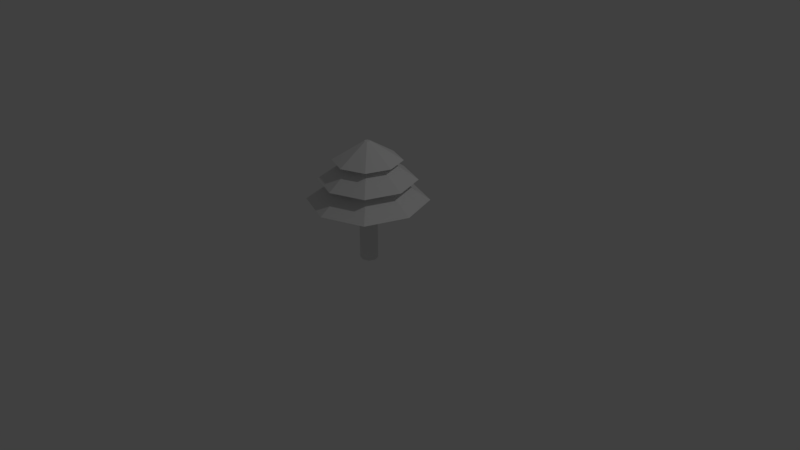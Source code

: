 # Source: untitled.blend  (saved by Blender 2.79.0; exported with 4.5.12 LTS)
import bpy
from mathutils import Matrix  # noqa: F401  (used for matrix-valued properties, if any)

bpy.ops.wm.read_factory_settings(use_empty=True)
scene = bpy.context.scene
scene.name = 'Scene'

# ---- collections
col_collection_1 = bpy.data.collections.new('Collection 1'); scene.collection.children.link(col_collection_1)

# ---- materials (node trees are filled in below, after node groups)
mat_material = bpy.data.materials.new('Material')
mat_material.alpha_threshold = 0.0
mat_material.use_transparent_shadow = False
mat_material.roughness = 0.5
mat_material.line_color = (0.0, 0.0, 0.0, 1.0)

# ---- material node trees

# ---- world
world_world = bpy.data.worlds.new('World'); scene.world = world_world
world_world.color = (0.05088, 0.05088, 0.05088)
world_world.use_sun_shadow = False
world_world.sun_shadow_jitter_overblur = 0.0
world_world.cycles.sampling_method = 'MANUAL'

# ---- cameras
cam_camera = bpy.data.cameras.new('Camera')
cam_camera.clip_end = 100.0
cam_camera.lens = 35.0
cam_camera.sensor_width = 32.0
cam_camera.sensor_height = 18.0
cam_camera.ortho_scale = 7.314
cam_camera.dof.focus_distance = 0.0
cam_camera.dof.aperture_fstop = 128.0

# ---- lights
light_lamp = bpy.data.lights.new('Lamp', 'POINT')
light_lamp.transmission_factor = 0.0
light_lamp.cutoff_distance = 30.0
light_lamp.energy = 100.0
light_lamp.shadow_buffer_clip_start = 1.001
light_lamp.shadow_soft_size = 0.1
light_lamp.shadow_maximum_resolution = 0.006
light_lamp.use_absolute_resolution = True

# ---- meshes
me_cube = bpy.data.meshes.new('Cube')
me_cube.from_pydata([(0.4402, 0.4135, -0.2101), (0.4402, -0.4135, -0.2101), (-0.4402, -0.4135, -0.2101), (-0.4402, 0.4135, -0.2101), (0.4402, 0.4135, 4.066), (0.4402, -0.4135, 4.066), (-0.4402, -0.4135, 4.066), (-0.4402, 0.4135, 4.066), (0.5942, -4.256e-08, -0.2101), (-0.5942, 1.619e-07, -0.2101), (0.5942, -3.152e-07, 4.066), (-0.5942, 9.374e-08, 4.066), (9.814e-08, 0.5717, -0.2101), (-8.12e-09, -0.5717, -0.2101), (1.336e-07, 0.5717, 4.066), (-3.269e-07, -0.5717, 4.066), (1.286, 1.286, 5.555), (2.73e-08, 5.966e-08, -0.2101), (2.87, 2.87, 4.066), (2.87, -2.87, 4.066), (-2.87, -2.87, 4.066), (-2.87, 2.87, 4.066), (3.873, -1.702e-06, 4.066), (-3.873, 1.136e-06, 4.066), (1.238e-06, 3.968, 4.066), (-1.763e-06, -3.968, 4.066), (2.322, 2.322, 5.493), (1.286, -1.286, 5.555), (-1.286, -1.286, 5.555), (-1.286, 1.286, 5.555), (1.736, -8.389e-07, 5.555), (-1.736, 4.333e-07, 5.555), (4.555e-07, 1.779, 5.555), (-8.898e-07, -1.779, 5.555), (0.8598, 0.8598, 6.915), (2.322, -2.322, 5.493), (-2.322, -2.322, 5.493), (-2.322, 2.322, 5.493), (3.134, -1.412e-06, 5.493), (-3.134, 8.84e-07, 5.493), (9.837e-07, 3.21, 5.493), (-1.444e-06, -3.21, 5.493), (1.643, 1.643, 6.833), (0.8598, -0.8598, 6.915), (-0.8598, -0.8598, 6.915), (-0.8598, 0.8598, 6.915), (1.161, -6.833e-07, 6.915), (-1.161, 1.67e-07, 6.915), (2.849e-07, 1.189, 6.915), (-6.144e-07, -1.189, 6.915), (0.1428, 0.1428, 8.132), (1.643, -1.643, 6.833), (-1.643, -1.643, 6.833), (-1.643, 1.643, 6.833), (2.218, -1.099e-06, 6.833), (-2.218, 5.263e-07, 6.833), (6.392e-07, 2.272, 6.833), (-1.079e-06, -2.272, 6.833), (0.1428, -0.1428, 8.132), (-0.1428, -0.1428, 8.132), (-0.1428, 0.1428, 8.132), (0.1927, -2.938e-07, 8.132), (-0.1927, -1.526e-07, 8.132), (-2.888e-08, 0.1974, 8.132), (-1.782e-07, -0.1974, 8.132), (-9.781e-08, -2.232e-07, 8.132)], [], [(17, 13, 2, 9), (4, 14, 24, 18), (8, 10, 5, 1), (13, 15, 6, 2), (9, 11, 7, 3), (14, 12, 3, 7), (2, 6, 11, 9), (0, 4, 10, 8), (11, 6, 20, 23), (12, 17, 9, 3), (0, 8, 17, 12), (5, 10, 22, 19), (4, 0, 12, 14), (1, 5, 15, 13), (6, 15, 25, 20), (8, 1, 13, 17), (21, 23, 31, 29), (23, 20, 28, 31), (18, 24, 32, 16), (19, 22, 30, 27), (7, 11, 23, 21), (14, 7, 21, 24), (10, 4, 18, 22), (15, 5, 19, 25), (16, 32, 40, 26), (27, 30, 38, 35), (28, 33, 41, 36), (30, 16, 26, 38), (24, 21, 29, 32), (25, 19, 27, 33), (22, 18, 16, 30), (20, 25, 33, 28), (36, 41, 49, 44), (38, 26, 34, 46), (41, 35, 43, 49), (40, 37, 45, 48), (31, 28, 36, 39), (29, 31, 39, 37), (32, 29, 37, 40), (33, 27, 35, 41), (48, 45, 53, 56), (45, 47, 55, 53), (47, 44, 52, 55), (34, 48, 56, 42), (35, 38, 46, 43), (26, 40, 48, 34), (39, 36, 44, 47), (37, 39, 47, 45), (55, 52, 59, 62), (42, 56, 63, 50), (51, 54, 61, 58), (52, 57, 64, 59), (49, 43, 51, 57), (46, 34, 42, 54), (44, 49, 57, 52), (43, 46, 54, 51), (65, 62, 59, 64), (63, 60, 62, 65), (50, 63, 65, 61), (61, 65, 64, 58), (53, 55, 62, 60), (56, 53, 60, 63), (57, 51, 58, 64), (54, 42, 50, 61)])
me_cube.materials.append(mat_material)
me_cube.use_remesh_preserve_volume = False
me_cube.use_remesh_preserve_attributes = False
me_cube.use_mirror_vertex_groups = False
me_cube.update()

# ---- objects
ob_cube = bpy.data.objects.new('Cube', me_cube)
ob_lamp = bpy.data.objects.new('Lamp', light_lamp)
ob_camera = bpy.data.objects.new('Camera', cam_camera)

# ---- transforms, parenting, visibility, modifiers, constraints
ob_cube.location = (0.0, 0.0, 0.0)
ob_cube.scale = (0.1906, 0.1906, 0.1906)
ob_cube.lock_rotations_4d = False
ob_cube.empty_display_type = 'ARROWS'
ob_cube.lineart.crease_threshold = 0.0
ob_lamp.location = (4.076, 1.005, 5.904)
ob_lamp.rotation_euler = (0.6503, 0.05522, 1.866)
ob_lamp.lock_rotations_4d = False
ob_lamp.empty_display_type = 'ARROWS'
ob_lamp.color = (0.0, 0.0, 0.0, 0.0)
ob_lamp.lineart.crease_threshold = 0.0
ob_camera.location = (7.481, -6.508, 5.344)
ob_camera.rotation_euler = (1.109, 0.0, 0.8149)
ob_camera.lock_rotations_4d = False
ob_camera.empty_display_type = 'ARROWS'
ob_camera.color = (0.0, 0.0, 0.0, 0.0)
ob_camera.display_type = 'WIRE'
ob_camera.lineart.crease_threshold = 0.0

# ---- collection membership
col_collection_1.objects.link(ob_cube)
col_collection_1.objects.link(ob_lamp)
col_collection_1.objects.link(ob_camera)

# ---- scene / render settings (as saved in the file)
scene.camera = ob_camera
scene.frame_start = 1; scene.frame_end = 250; scene.frame_set(1)
scene.render.engine = 'BLENDER_EEVEE_NEXT'
scene.render.resolution_percentage = 50
scene.render.dither_intensity = 0.0
scene.cycles.use_denoising = False
scene.cycles.samples = 128
scene.cycles.sampling_pattern = 'TABULATED_SOBOL'
scene.cycles.use_adaptive_sampling = False
scene.cycles.use_light_tree = False
scene.cycles.blur_glossy = 0.0
scene.cycles.sample_clamp_indirect = 0.0
scene.view_settings.view_transform = 'Standard'
bpy.context.view_layer.update()

